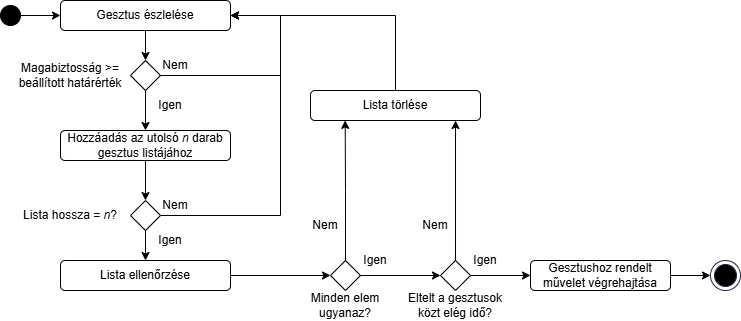

The diagram above was exported from draw.io. Its source (the exported page's mxGraphModel, read from the mxfile embedded in the PNG):
<mxGraphModel dx="348" dy="196" grid="1" gridSize="10" guides="1" tooltips="1" connect="1" arrows="1" fold="1" page="1" pageScale="1" pageWidth="827" pageHeight="1169" math="0" shadow="0">
  <root>
    <mxCell id="0" />
    <mxCell id="1" parent="0" />
    <mxCell id="Dv-4KSZj5RzBUqT5BNp8-3" value="" style="ellipse;whiteSpace=wrap;html=1;aspect=fixed;fillColor=light-dark(#000000,#1D293B);" parent="1" vertex="1">
      <mxGeometry x="60" y="35" width="20" height="20" as="geometry" />
    </mxCell>
    <mxCell id="Dv-4KSZj5RzBUqT5BNp8-4" value="" style="endArrow=classic;html=1;rounded=0;exitX=1;exitY=0.5;exitDx=0;exitDy=0;" parent="1" source="Dv-4KSZj5RzBUqT5BNp8-3" edge="1">
      <mxGeometry width="50" height="50" relative="1" as="geometry">
        <mxPoint x="280" y="215" as="sourcePoint" />
        <mxPoint x="120" y="45" as="targetPoint" />
      </mxGeometry>
    </mxCell>
    <mxCell id="Dv-4KSZj5RzBUqT5BNp8-13" style="edgeStyle=orthogonalEdgeStyle;rounded=0;orthogonalLoop=1;jettySize=auto;html=1;exitX=0.5;exitY=1;exitDx=0;exitDy=0;entryX=0.5;entryY=0;entryDx=0;entryDy=0;" parent="1" source="Dv-4KSZj5RzBUqT5BNp8-5" target="Dv-4KSZj5RzBUqT5BNp8-6" edge="1">
      <mxGeometry relative="1" as="geometry" />
    </mxCell>
    <mxCell id="Dv-4KSZj5RzBUqT5BNp8-5" value="Gesztus észlelése" style="rounded=1;whiteSpace=wrap;html=1;" parent="1" vertex="1">
      <mxGeometry x="120" y="30" width="170" height="30" as="geometry" />
    </mxCell>
    <mxCell id="Dv-4KSZj5RzBUqT5BNp8-14" style="edgeStyle=orthogonalEdgeStyle;rounded=0;orthogonalLoop=1;jettySize=auto;html=1;exitX=0.5;exitY=1;exitDx=0;exitDy=0;entryX=0.5;entryY=0;entryDx=0;entryDy=0;" parent="1" source="Dv-4KSZj5RzBUqT5BNp8-6" target="Dv-4KSZj5RzBUqT5BNp8-8" edge="1">
      <mxGeometry relative="1" as="geometry" />
    </mxCell>
    <mxCell id="Dv-4KSZj5RzBUqT5BNp8-50" style="edgeStyle=orthogonalEdgeStyle;rounded=0;orthogonalLoop=1;jettySize=auto;html=1;entryX=1;entryY=0.5;entryDx=0;entryDy=0;" parent="1" source="Dv-4KSZj5RzBUqT5BNp8-6" target="Dv-4KSZj5RzBUqT5BNp8-5" edge="1">
      <mxGeometry relative="1" as="geometry">
        <mxPoint x="340" y="40" as="targetPoint" />
        <Array as="points">
          <mxPoint x="340" y="105" />
          <mxPoint x="340" y="45" />
        </Array>
      </mxGeometry>
    </mxCell>
    <mxCell id="Dv-4KSZj5RzBUqT5BNp8-6" value="" style="rhombus;whiteSpace=wrap;html=1;" parent="1" vertex="1">
      <mxGeometry x="190" y="90" width="30" height="30" as="geometry" />
    </mxCell>
    <mxCell id="Dv-4KSZj5RzBUqT5BNp8-15" style="edgeStyle=orthogonalEdgeStyle;rounded=0;orthogonalLoop=1;jettySize=auto;html=1;exitX=0.5;exitY=1;exitDx=0;exitDy=0;entryX=0.5;entryY=0;entryDx=0;entryDy=0;" parent="1" source="Dv-4KSZj5RzBUqT5BNp8-8" target="Dv-4KSZj5RzBUqT5BNp8-10" edge="1">
      <mxGeometry relative="1" as="geometry">
        <mxPoint x="205" y="199.9999999999999" as="sourcePoint" />
      </mxGeometry>
    </mxCell>
    <mxCell id="Dv-4KSZj5RzBUqT5BNp8-8" value="Hozzáadás az utolsó &lt;i&gt;n&lt;/i&gt;&amp;nbsp;darab gesztus listájához" style="rounded=1;whiteSpace=wrap;html=1;" parent="1" vertex="1">
      <mxGeometry x="120" y="160" width="170" height="30" as="geometry" />
    </mxCell>
    <mxCell id="Dv-4KSZj5RzBUqT5BNp8-16" style="edgeStyle=orthogonalEdgeStyle;rounded=0;orthogonalLoop=1;jettySize=auto;html=1;exitX=0.5;exitY=1;exitDx=0;exitDy=0;entryX=0.5;entryY=0;entryDx=0;entryDy=0;" parent="1" source="Dv-4KSZj5RzBUqT5BNp8-10" target="Dv-4KSZj5RzBUqT5BNp8-11" edge="1">
      <mxGeometry relative="1" as="geometry" />
    </mxCell>
    <mxCell id="Dv-4KSZj5RzBUqT5BNp8-54" style="edgeStyle=orthogonalEdgeStyle;rounded=0;orthogonalLoop=1;jettySize=auto;html=1;entryX=1;entryY=0.5;entryDx=0;entryDy=0;" parent="1" source="Dv-4KSZj5RzBUqT5BNp8-10" target="Dv-4KSZj5RzBUqT5BNp8-5" edge="1">
      <mxGeometry relative="1" as="geometry">
        <mxPoint x="340" y="120" as="targetPoint" />
        <Array as="points">
          <mxPoint x="340" y="245" />
          <mxPoint x="340" y="45" />
        </Array>
      </mxGeometry>
    </mxCell>
    <mxCell id="Dv-4KSZj5RzBUqT5BNp8-10" value="" style="rhombus;whiteSpace=wrap;html=1;" parent="1" vertex="1">
      <mxGeometry x="190" y="230" width="30" height="30" as="geometry" />
    </mxCell>
    <mxCell id="Dv-4KSZj5RzBUqT5BNp8-22" style="edgeStyle=orthogonalEdgeStyle;rounded=0;orthogonalLoop=1;jettySize=auto;html=1;exitX=1;exitY=0.5;exitDx=0;exitDy=0;entryX=0;entryY=0.5;entryDx=0;entryDy=0;" parent="1" source="Dv-4KSZj5RzBUqT5BNp8-11" target="Dv-4KSZj5RzBUqT5BNp8-17" edge="1">
      <mxGeometry relative="1" as="geometry" />
    </mxCell>
    <mxCell id="Dv-4KSZj5RzBUqT5BNp8-11" value="Lista ellenőrzése" style="rounded=1;whiteSpace=wrap;html=1;" parent="1" vertex="1">
      <mxGeometry x="120" y="290" width="170" height="30" as="geometry" />
    </mxCell>
    <mxCell id="Dv-4KSZj5RzBUqT5BNp8-23" style="edgeStyle=orthogonalEdgeStyle;rounded=0;orthogonalLoop=1;jettySize=auto;html=1;exitX=1;exitY=0.5;exitDx=0;exitDy=0;entryX=0;entryY=0.5;entryDx=0;entryDy=0;" parent="1" source="Dv-4KSZj5RzBUqT5BNp8-17" target="Dv-4KSZj5RzBUqT5BNp8-18" edge="1">
      <mxGeometry relative="1" as="geometry" />
    </mxCell>
    <mxCell id="Dv-4KSZj5RzBUqT5BNp8-17" value="" style="rhombus;whiteSpace=wrap;html=1;" parent="1" vertex="1">
      <mxGeometry x="390" y="290" width="30" height="30" as="geometry" />
    </mxCell>
    <mxCell id="Dv-4KSZj5RzBUqT5BNp8-18" value="" style="rhombus;whiteSpace=wrap;html=1;" parent="1" vertex="1">
      <mxGeometry x="500" y="290" width="30" height="30" as="geometry" />
    </mxCell>
    <mxCell id="Dv-4KSZj5RzBUqT5BNp8-21" style="edgeStyle=orthogonalEdgeStyle;rounded=0;orthogonalLoop=1;jettySize=auto;html=1;exitX=1;exitY=0.5;exitDx=0;exitDy=0;entryX=0;entryY=0.5;entryDx=0;entryDy=0;" parent="1" source="Dv-4KSZj5RzBUqT5BNp8-19" target="Dv-4KSZj5RzBUqT5BNp8-20" edge="1">
      <mxGeometry relative="1" as="geometry" />
    </mxCell>
    <mxCell id="Dv-4KSZj5RzBUqT5BNp8-19" value="Gesztushoz rendelt művelet végrehajtása" style="rounded=1;whiteSpace=wrap;html=1;" parent="1" vertex="1">
      <mxGeometry x="590" y="290" width="140" height="30" as="geometry" />
    </mxCell>
    <mxCell id="Dv-4KSZj5RzBUqT5BNp8-20" value="" style="ellipse;html=1;shape=endState;fillColor=#000000;strokeColor=light-dark(#242943,#1D293B);" parent="1" vertex="1">
      <mxGeometry x="770" y="290" width="30" height="30" as="geometry" />
    </mxCell>
    <mxCell id="Dv-4KSZj5RzBUqT5BNp8-25" value="Magabiztosság &amp;gt;= beállított határérték" style="text;html=1;align=center;verticalAlign=middle;whiteSpace=wrap;rounded=0;" parent="1" vertex="1">
      <mxGeometry x="70" y="90" width="120" height="30" as="geometry" />
    </mxCell>
    <mxCell id="Dv-4KSZj5RzBUqT5BNp8-26" value="Lista hossza = &lt;i&gt;n&lt;/i&gt;?" style="text;html=1;align=center;verticalAlign=middle;whiteSpace=wrap;rounded=0;" parent="1" vertex="1">
      <mxGeometry x="80" y="230" width="100" height="30" as="geometry" />
    </mxCell>
    <mxCell id="Dv-4KSZj5RzBUqT5BNp8-27" value="Minden elem ugyanaz?" style="text;html=1;align=center;verticalAlign=middle;whiteSpace=wrap;rounded=0;" parent="1" vertex="1">
      <mxGeometry x="360" y="320" width="90" height="30" as="geometry" />
    </mxCell>
    <mxCell id="Dv-4KSZj5RzBUqT5BNp8-30" value="Eltelt a gesztusok közt elég idő?" style="text;html=1;align=center;verticalAlign=middle;whiteSpace=wrap;rounded=0;" parent="1" vertex="1">
      <mxGeometry x="460" y="320" width="110" height="30" as="geometry" />
    </mxCell>
    <mxCell id="Dv-4KSZj5RzBUqT5BNp8-35" style="edgeStyle=orthogonalEdgeStyle;rounded=0;orthogonalLoop=1;jettySize=auto;html=1;exitX=0.5;exitY=0;exitDx=0;exitDy=0;entryX=1;entryY=0.5;entryDx=0;entryDy=0;" parent="1" source="Dv-4KSZj5RzBUqT5BNp8-31" target="Dv-4KSZj5RzBUqT5BNp8-5" edge="1">
      <mxGeometry relative="1" as="geometry" />
    </mxCell>
    <mxCell id="Dv-4KSZj5RzBUqT5BNp8-31" value="Lista törlése" style="rounded=1;whiteSpace=wrap;html=1;" parent="1" vertex="1">
      <mxGeometry x="370" y="120" width="170" height="30" as="geometry" />
    </mxCell>
    <mxCell id="Dv-4KSZj5RzBUqT5BNp8-36" value="Nem" style="text;html=1;align=center;verticalAlign=middle;whiteSpace=wrap;rounded=0;" parent="1" vertex="1">
      <mxGeometry x="370" y="240" width="30" height="30" as="geometry" />
    </mxCell>
    <mxCell id="Dv-4KSZj5RzBUqT5BNp8-37" value="Nem" style="text;html=1;align=center;verticalAlign=middle;whiteSpace=wrap;rounded=0;" parent="1" vertex="1">
      <mxGeometry x="480" y="240" width="30" height="30" as="geometry" />
    </mxCell>
    <mxCell id="Dv-4KSZj5RzBUqT5BNp8-38" value="Igen" style="text;html=1;align=center;verticalAlign=middle;whiteSpace=wrap;rounded=0;" parent="1" vertex="1">
      <mxGeometry x="410" y="280" width="50" height="20" as="geometry" />
    </mxCell>
    <mxCell id="Dv-4KSZj5RzBUqT5BNp8-40" value="" style="edgeStyle=orthogonalEdgeStyle;rounded=0;orthogonalLoop=1;jettySize=auto;html=1;exitX=1;exitY=0.5;exitDx=0;exitDy=0;entryX=0;entryY=0.5;entryDx=0;entryDy=0;" parent="1" source="Dv-4KSZj5RzBUqT5BNp8-18" target="Dv-4KSZj5RzBUqT5BNp8-19" edge="1">
      <mxGeometry relative="1" as="geometry">
        <mxPoint x="510" y="305" as="sourcePoint" />
        <mxPoint x="550" y="320" as="targetPoint" />
      </mxGeometry>
    </mxCell>
    <mxCell id="Dv-4KSZj5RzBUqT5BNp8-39" value="Igen" style="text;html=1;align=center;verticalAlign=middle;whiteSpace=wrap;rounded=0;" parent="1" vertex="1">
      <mxGeometry x="520" y="280" width="50" height="20" as="geometry" />
    </mxCell>
    <mxCell id="Dv-4KSZj5RzBUqT5BNp8-43" style="edgeStyle=orthogonalEdgeStyle;rounded=0;orthogonalLoop=1;jettySize=auto;html=1;exitX=0.5;exitY=0;exitDx=0;exitDy=0;entryX=0.204;entryY=0.996;entryDx=0;entryDy=0;entryPerimeter=0;" parent="1" source="Dv-4KSZj5RzBUqT5BNp8-17" target="Dv-4KSZj5RzBUqT5BNp8-31" edge="1">
      <mxGeometry relative="1" as="geometry" />
    </mxCell>
    <mxCell id="Dv-4KSZj5RzBUqT5BNp8-45" style="edgeStyle=orthogonalEdgeStyle;rounded=0;orthogonalLoop=1;jettySize=auto;html=1;entryX=0.853;entryY=1;entryDx=0;entryDy=0;entryPerimeter=0;" parent="1" source="Dv-4KSZj5RzBUqT5BNp8-18" target="Dv-4KSZj5RzBUqT5BNp8-31" edge="1">
      <mxGeometry relative="1" as="geometry" />
    </mxCell>
    <mxCell id="Dv-4KSZj5RzBUqT5BNp8-51" value="Nem" style="text;html=1;align=center;verticalAlign=middle;whiteSpace=wrap;rounded=0;" parent="1" vertex="1">
      <mxGeometry x="210" y="80" width="50" height="30" as="geometry" />
    </mxCell>
    <mxCell id="Dv-4KSZj5RzBUqT5BNp8-52" value="Igen" style="text;html=1;align=center;verticalAlign=middle;whiteSpace=wrap;rounded=0;" parent="1" vertex="1">
      <mxGeometry x="210" y="125" width="40" height="20" as="geometry" />
    </mxCell>
    <mxCell id="Dv-4KSZj5RzBUqT5BNp8-53" value="Igen" style="text;html=1;align=center;verticalAlign=middle;whiteSpace=wrap;rounded=0;" parent="1" vertex="1">
      <mxGeometry x="210" y="260" width="40" height="20" as="geometry" />
    </mxCell>
    <mxCell id="Dv-4KSZj5RzBUqT5BNp8-55" value="Nem" style="text;html=1;align=center;verticalAlign=middle;whiteSpace=wrap;rounded=0;" parent="1" vertex="1">
      <mxGeometry x="215" y="230" width="40" height="10" as="geometry" />
    </mxCell>
  </root>
</mxGraphModel>